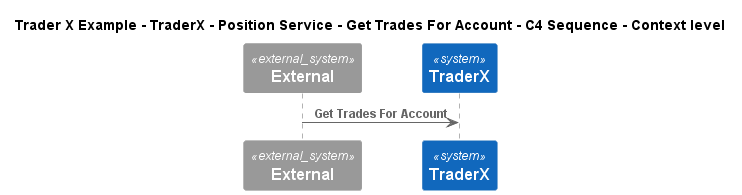

The diagram above was rendered by PlantUML. Its source (embedded in the PNG):
@startuml
!include ..\..\..\..\..\..\..\.c4s\C4_Sequence.puml
SHOW_FOOT_BOXES()

title Trader X Example - TraderX - Position Service - Get Trades For Account - C4 Sequence - Context level

System_Ext(C4InterFlow.SoftwareSystems.ExternalSystem, "External", "")
System(TraderXExample.SoftwareSystems.TraderX, "TraderX", "TraderX")

Rel(C4InterFlow.SoftwareSystems.ExternalSystem, TraderXExample.SoftwareSystems.TraderX, "Get Trades For Account")


@enduml